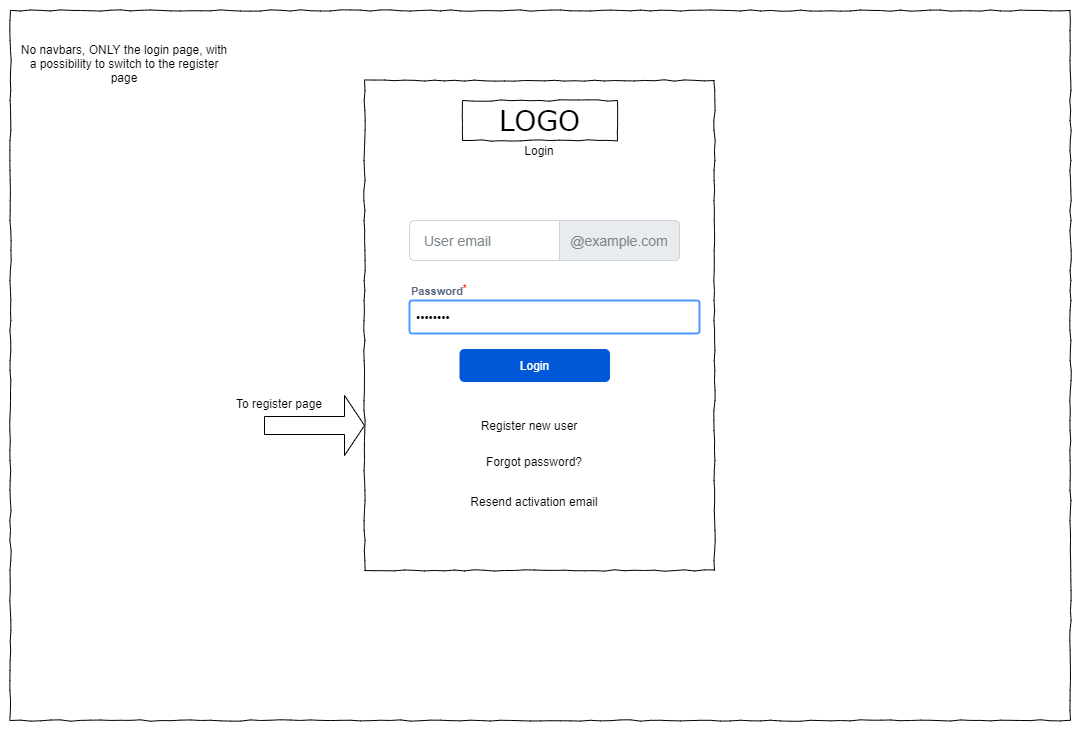

The diagram above was exported from draw.io. Its source (the exported page's mxGraphModel, read from the mxfile embedded in the PNG):
<mxGraphModel dx="1068" dy="-102" grid="1" gridSize="10" guides="1" tooltips="1" connect="1" arrows="1" fold="1" page="1" pageScale="1" pageWidth="1100" pageHeight="850" background="#ffffff" math="0" shadow="0">
  <root>
    <mxCell id="0" />
    <mxCell id="1" parent="0" />
    <mxCell id="11eux12LOQPgP8-3jukl-22" value="" style="whiteSpace=wrap;html=1;rounded=0;shadow=0;labelBackgroundColor=none;strokeColor=#000000;strokeWidth=1;fillColor=none;fontFamily=Verdana;fontSize=12;fontColor=#000000;align=center;comic=1;" parent="1" vertex="1">
      <mxGeometry x="21" y="860" width="1060" height="710" as="geometry" />
    </mxCell>
    <mxCell id="11eux12LOQPgP8-3jukl-56" style="edgeStyle=orthogonalEdgeStyle;rounded=0;orthogonalLoop=1;jettySize=auto;html=1;exitX=0.5;exitY=1;exitDx=0;exitDy=0;" parent="1" source="11eux12LOQPgP8-3jukl-22" target="11eux12LOQPgP8-3jukl-22" edge="1">
      <mxGeometry relative="1" as="geometry" />
    </mxCell>
    <mxCell id="ZmjsD3VDb5kGE1qtNGzY-1" value="" style="whiteSpace=wrap;html=1;rounded=0;shadow=0;labelBackgroundColor=none;strokeColor=#000000;strokeWidth=1;fillColor=none;fontFamily=Verdana;fontSize=12;fontColor=#000000;align=center;comic=1;" parent="1" vertex="1">
      <mxGeometry x="375" y="930" width="350" height="490" as="geometry" />
    </mxCell>
    <mxCell id="11eux12LOQPgP8-3jukl-66" value="Register new user" style="text;html=1;strokeColor=none;fillColor=none;align=center;verticalAlign=middle;whiteSpace=wrap;rounded=0;" parent="1" vertex="1">
      <mxGeometry x="435" y="1264" width="210" height="22" as="geometry" />
    </mxCell>
    <mxCell id="11eux12LOQPgP8-3jukl-23" value="LOGO" style="whiteSpace=wrap;html=1;rounded=0;shadow=0;labelBackgroundColor=none;strokeWidth=1;fontFamily=Verdana;fontSize=28;align=center;comic=1;" parent="1" vertex="1">
      <mxGeometry x="473" y="950" width="155" height="40" as="geometry" />
    </mxCell>
    <mxCell id="Er--98vHX6KpXUxa697B-1" value="Login" style="text;html=1;strokeColor=none;fillColor=none;align=center;verticalAlign=middle;whiteSpace=wrap;rounded=0;" parent="1" vertex="1">
      <mxGeometry x="490" y="985" width="120" height="30" as="geometry" />
    </mxCell>
    <mxCell id="Er--98vHX6KpXUxa697B-5" value="User email" style="html=1;shadow=0;dashed=0;shape=mxgraph.bootstrap.rrect;rSize=5;strokeColor=#CED4DA;html=1;whiteSpace=wrap;fillColor=#FFFFFF;fontColor=#7D868C;align=left;spacingLeft=0;spacing=15;fontSize=14;" parent="1" vertex="1">
      <mxGeometry x="420" y="1070" width="270" height="40" as="geometry" />
    </mxCell>
    <mxCell id="Er--98vHX6KpXUxa697B-6" value="@example.com" style="html=1;shadow=0;dashed=0;shape=mxgraph.bootstrap.rightButton;strokeColor=inherit;gradientColor=inherit;fontColor=inherit;fillColor=#E9ECEF;rSize=5;perimeter=none;whiteSpace=wrap;resizeHeight=1;fontSize=14;" parent="Er--98vHX6KpXUxa697B-5" vertex="1">
      <mxGeometry x="1" width="120" height="40" relative="1" as="geometry">
        <mxPoint x="-120" as="offset" />
      </mxGeometry>
    </mxCell>
    <mxCell id="Er--98vHX6KpXUxa697B-19" value="Login" style="rounded=1;fillColor=#0057D8;align=center;strokeColor=none;html=1;fontColor=#ffffff;fontSize=12;sketch=0;" parent="1" vertex="1">
      <mxGeometry x="470" y="1198.5" width="150.5" height="33" as="geometry" />
    </mxCell>
    <mxCell id="Er--98vHX6KpXUxa697B-22" value="Forgot password?" style="text;html=1;strokeColor=none;fillColor=none;align=center;verticalAlign=middle;whiteSpace=wrap;rounded=0;" parent="1" vertex="1">
      <mxGeometry x="440.25" y="1300" width="210" height="22" as="geometry" />
    </mxCell>
    <mxCell id="Er--98vHX6KpXUxa697B-24" value="No navbars, ONLY the login page, with a possibility to switch to the register page" style="text;html=1;strokeColor=none;fillColor=none;align=center;verticalAlign=middle;whiteSpace=wrap;rounded=0;" parent="1" vertex="1">
      <mxGeometry x="30" y="875" width="210" height="75" as="geometry" />
    </mxCell>
    <mxCell id="pLLTfcUEw79Y1Tm5OoCz-1" value="Resend activation email" style="text;html=1;strokeColor=none;fillColor=none;align=center;verticalAlign=middle;whiteSpace=wrap;rounded=0;" parent="1" vertex="1">
      <mxGeometry x="440.25" y="1340" width="210" height="22" as="geometry" />
    </mxCell>
    <mxCell id="pLLTfcUEw79Y1Tm5OoCz-3" value="" style="group" parent="1" vertex="1" connectable="0">
      <mxGeometry x="420" y="1130" width="290" height="53" as="geometry" />
    </mxCell>
    <mxCell id="Er--98vHX6KpXUxa697B-16" value="&amp;#8226;&amp;#8226;&amp;#8226;&amp;#8226;&amp;#8226;&amp;#8226;&amp;#8226;&amp;#8226;" style="rounded=1;arcSize=9;align=left;spacingLeft=5;strokeColor=#4C9AFF;html=1;strokeWidth=2;fontSize=12" parent="pLLTfcUEw79Y1Tm5OoCz-3" vertex="1">
      <mxGeometry y="20" width="290" height="33" as="geometry" />
    </mxCell>
    <mxCell id="Er--98vHX6KpXUxa697B-15" value="Password&lt;sup&gt;&lt;font color=&quot;#ff0000&quot;&gt;*&lt;/font&gt;&lt;/sup&gt;" style="fillColor=none;strokeColor=none;html=1;fontSize=11;fontStyle=0;align=left;fontColor=#596780;fontStyle=1;fontSize=11" parent="pLLTfcUEw79Y1Tm5OoCz-3" vertex="1">
      <mxGeometry width="240" height="20" as="geometry" />
    </mxCell>
    <mxCell id="pLLTfcUEw79Y1Tm5OoCz-4" value="" style="shape=singleArrow;whiteSpace=wrap;html=1;" parent="1" vertex="1">
      <mxGeometry x="275" y="1245" width="100" height="60" as="geometry" />
    </mxCell>
    <mxCell id="pLLTfcUEw79Y1Tm5OoCz-5" value="To register page" style="text;html=1;strokeColor=none;fillColor=none;align=center;verticalAlign=middle;whiteSpace=wrap;rounded=0;" parent="1" vertex="1">
      <mxGeometry x="220" y="1242" width="140" height="22" as="geometry" />
    </mxCell>
  </root>
</mxGraphModel>